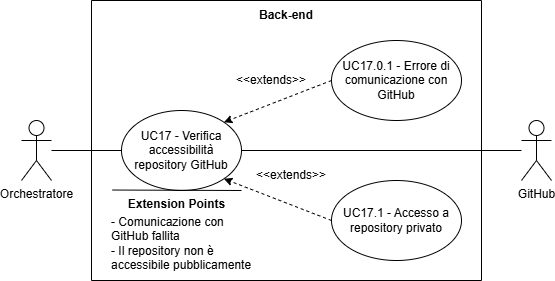

The diagram above was exported from draw.io. Its source (the exported page's mxGraphModel, read from the mxfile embedded in the PNG):
<mxGraphModel dx="1878" dy="844" grid="1" gridSize="10" guides="1" tooltips="1" connect="1" arrows="1" fold="1" page="1" pageScale="1" pageWidth="827" pageHeight="1169" math="0" shadow="0">
  <root>
    <mxCell id="0" />
    <mxCell id="1" parent="0" />
    <mxCell id="F4W-PMjbmmbD82zAhZgq-1" parent="1" style="shape=umlActor;verticalLabelPosition=bottom;verticalAlign=top;html=1;outlineConnect=0;" value="Orchestratore" vertex="1">
      <mxGeometry height="60" width="30" x="90" y="450" as="geometry" />
    </mxCell>
    <mxCell id="F4W-PMjbmmbD82zAhZgq-2" parent="1" style="swimlane;startSize=0;" value="" vertex="1">
      <mxGeometry height="280" width="390" x="160" y="330" as="geometry">
        <mxRectangle height="40" width="50" x="250" y="240" as="alternateBounds" />
      </mxGeometry>
    </mxCell>
    <mxCell id="F4W-PMjbmmbD82zAhZgq-3" parent="F4W-PMjbmmbD82zAhZgq-2" style="text;html=1;whiteSpace=wrap;strokeColor=none;fillColor=none;align=center;verticalAlign=middle;rounded=0;fontStyle=1" value="Back-end" vertex="1">
      <mxGeometry height="30" width="60" x="165" as="geometry" />
    </mxCell>
    <mxCell id="F4W-PMjbmmbD82zAhZgq-4" parent="F4W-PMjbmmbD82zAhZgq-2" style="ellipse;html=1;whiteSpace=wrap;" value="UC17 - Verifica accessibilità repository GitHub" vertex="1">
      <mxGeometry height="80" width="120" x="30" y="110" as="geometry" />
    </mxCell>
    <mxCell id="F4W-PMjbmmbD82zAhZgq-5" parent="F4W-PMjbmmbD82zAhZgq-2" style="ellipse;whiteSpace=wrap;html=1;" value="UC17.0.1 - Errore di comunicazione con GitHub" vertex="1">
      <mxGeometry height="80" width="130" x="240" y="40" as="geometry" />
    </mxCell>
    <mxCell id="F4W-PMjbmmbD82zAhZgq-6" parent="F4W-PMjbmmbD82zAhZgq-2" style="ellipse;whiteSpace=wrap;html=1;" value="UC17.1 - Accesso a repository privato" vertex="1">
      <mxGeometry height="80" width="130" x="240" y="180" as="geometry" />
    </mxCell>
    <mxCell id="F4W-PMjbmmbD82zAhZgq-7" edge="1" parent="F4W-PMjbmmbD82zAhZgq-2" source="F4W-PMjbmmbD82zAhZgq-5" style="endArrow=classic;html=1;rounded=0;dashed=1;endFill=1;exitX=0;exitY=0.5;exitDx=0;exitDy=0;entryX=1;entryY=0;entryDx=0;entryDy=0;" target="F4W-PMjbmmbD82zAhZgq-4" value="">
      <mxGeometry height="50" relative="1" width="50" as="geometry">
        <mxPoint x="160" y="120" as="sourcePoint" />
        <mxPoint x="210" y="520" as="targetPoint" />
      </mxGeometry>
    </mxCell>
    <mxCell id="F4W-PMjbmmbD82zAhZgq-8" edge="1" parent="F4W-PMjbmmbD82zAhZgq-2" source="F4W-PMjbmmbD82zAhZgq-6" style="endArrow=classic;html=1;rounded=0;entryX=1;entryY=1;entryDx=0;entryDy=0;dashed=1;endFill=1;exitX=0;exitY=0.5;exitDx=0;exitDy=0;" target="F4W-PMjbmmbD82zAhZgq-4" value="">
      <mxGeometry height="50" relative="1" width="50" as="geometry">
        <mxPoint x="160" y="520" as="sourcePoint" />
        <mxPoint x="263" y="220" as="targetPoint" />
      </mxGeometry>
    </mxCell>
    <mxCell id="F4W-PMjbmmbD82zAhZgq-11" parent="F4W-PMjbmmbD82zAhZgq-2" style="text;html=1;whiteSpace=wrap;strokeColor=none;fillColor=none;align=center;verticalAlign=middle;rounded=0;" value="&amp;lt;&amp;lt;extends&amp;gt;&amp;gt;" vertex="1">
      <mxGeometry height="30" width="60" x="170" y="160" as="geometry" />
    </mxCell>
    <mxCell id="F4W-PMjbmmbD82zAhZgq-12" parent="F4W-PMjbmmbD82zAhZgq-2" style="text;html=1;whiteSpace=wrap;strokeColor=none;fillColor=none;align=center;verticalAlign=middle;rounded=0;" value="&amp;lt;&amp;lt;extends&amp;gt;&amp;gt;" vertex="1">
      <mxGeometry height="30" width="60" x="150" y="65" as="geometry" />
    </mxCell>
    <mxCell id="X08mrFD8zGA5aW4DONt4-1" edge="1" parent="F4W-PMjbmmbD82zAhZgq-2" style="endArrow=none;html=1;rounded=0;" value="">
      <mxGeometry height="50" relative="1" width="50" as="geometry">
        <mxPoint x="150" y="190" as="sourcePoint" />
        <mxPoint x="21.079999999999984" y="189.52999999999997" as="targetPoint" />
      </mxGeometry>
    </mxCell>
    <mxCell id="X08mrFD8zGA5aW4DONt4-2" parent="F4W-PMjbmmbD82zAhZgq-2" style="text;html=1;whiteSpace=wrap;strokeColor=none;fillColor=none;align=center;verticalAlign=middle;rounded=0;strokeWidth=5;" value="&lt;b&gt;Extension Points&lt;/b&gt;" vertex="1">
      <mxGeometry height="30" width="115" x="27.5" y="189.02999999999997" as="geometry" />
    </mxCell>
    <mxCell id="F4W-PMjbmmbD82zAhZgq-13" edge="1" parent="1" source="F4W-PMjbmmbD82zAhZgq-1" style="endArrow=none;html=1;rounded=0;entryX=0;entryY=0.5;entryDx=0;entryDy=0;" target="F4W-PMjbmmbD82zAhZgq-4" value="">
      <mxGeometry height="50" relative="1" width="50" as="geometry">
        <mxPoint x="310" y="290" as="sourcePoint" />
        <mxPoint x="360" y="240" as="targetPoint" />
      </mxGeometry>
    </mxCell>
    <mxCell id="X08mrFD8zGA5aW4DONt4-4" edge="1" parent="1" source="F4W-PMjbmmbD82zAhZgq-16" style="edgeStyle=orthogonalEdgeStyle;rounded=0;orthogonalLoop=1;jettySize=auto;html=1;entryX=1;entryY=0.5;entryDx=0;entryDy=0;endArrow=none;endFill=0;" target="F4W-PMjbmmbD82zAhZgq-4">
      <mxGeometry relative="1" as="geometry" />
    </mxCell>
    <mxCell id="F4W-PMjbmmbD82zAhZgq-16" parent="1" style="shape=umlActor;verticalLabelPosition=bottom;verticalAlign=top;html=1;outlineConnect=0;" value="GitHub" vertex="1">
      <mxGeometry height="60" width="30" x="590" y="450" as="geometry" />
    </mxCell>
    <mxCell id="X08mrFD8zGA5aW4DONt4-3" parent="1" style="text;html=1;whiteSpace=wrap;strokeColor=none;fillColor=none;align=left;verticalAlign=middle;rounded=0;" value="- Comunicazione con GitHub fallita&lt;div&gt;- Il repository non è accessibile pubblicamente&lt;/div&gt;" vertex="1">
      <mxGeometry height="27.45" width="152" x="178" y="559" as="geometry" />
    </mxCell>
  </root>
</mxGraphModel>